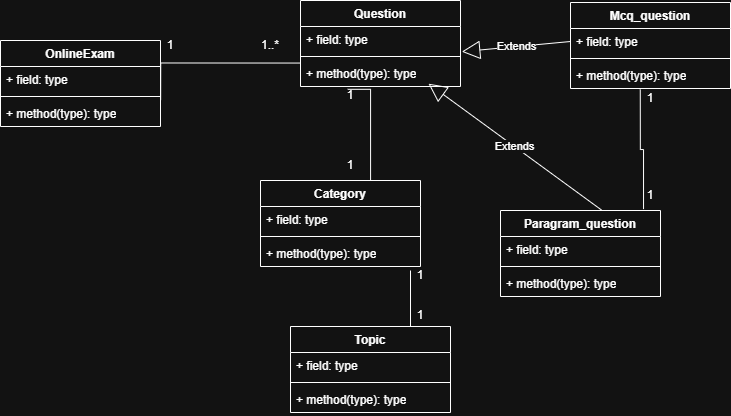

The diagram above was exported from draw.io. Its source (the exported page's mxGraphModel, read from the mxfile embedded in the PNG):
<mxGraphModel dx="834" dy="450" grid="1" gridSize="10" guides="1" tooltips="1" connect="1" arrows="1" fold="1" page="1" pageScale="1" pageWidth="850" pageHeight="1100" math="0" shadow="0">
  <root>
    <mxCell id="0" />
    <mxCell id="1" parent="0" />
    <mxCell id="FvYyZRlZv0-aTLczwszB-52" parent="1" style="swimlane;fontStyle=1;align=center;verticalAlign=top;childLayout=stackLayout;horizontal=1;startSize=26;horizontalStack=0;resizeParent=1;resizeParentMax=0;resizeLast=0;collapsible=1;marginBottom=0;whiteSpace=wrap;html=1;" value="Category&lt;div&gt;&lt;br&gt;&lt;/div&gt;" vertex="1">
      <mxGeometry height="86" width="160" x="280" y="270" as="geometry" />
    </mxCell>
    <mxCell id="FvYyZRlZv0-aTLczwszB-53" parent="FvYyZRlZv0-aTLczwszB-52" style="text;strokeColor=none;fillColor=none;align=left;verticalAlign=top;spacingLeft=4;spacingRight=4;overflow=hidden;rotatable=0;points=[[0,0.5],[1,0.5]];portConstraint=eastwest;whiteSpace=wrap;html=1;" value="+ field: type" vertex="1">
      <mxGeometry height="26" width="160" y="26" as="geometry" />
    </mxCell>
    <mxCell id="FvYyZRlZv0-aTLczwszB-54" parent="FvYyZRlZv0-aTLczwszB-52" style="line;strokeWidth=1;fillColor=none;align=left;verticalAlign=middle;spacingTop=-1;spacingLeft=3;spacingRight=3;rotatable=0;labelPosition=right;points=[];portConstraint=eastwest;strokeColor=inherit;" value="" vertex="1">
      <mxGeometry height="8" width="160" y="52" as="geometry" />
    </mxCell>
    <mxCell id="FvYyZRlZv0-aTLczwszB-55" parent="FvYyZRlZv0-aTLczwszB-52" style="text;strokeColor=none;fillColor=none;align=left;verticalAlign=top;spacingLeft=4;spacingRight=4;overflow=hidden;rotatable=0;points=[[0,0.5],[1,0.5]];portConstraint=eastwest;whiteSpace=wrap;html=1;" value="+ method(type): type" vertex="1">
      <mxGeometry height="26" width="160" y="60" as="geometry" />
    </mxCell>
    <mxCell id="FvYyZRlZv0-aTLczwszB-56" parent="1" style="swimlane;fontStyle=1;align=center;verticalAlign=top;childLayout=stackLayout;horizontal=1;startSize=26;horizontalStack=0;resizeParent=1;resizeParentMax=0;resizeLast=0;collapsible=1;marginBottom=0;whiteSpace=wrap;html=1;" value="&lt;div&gt;Mcq_question&lt;/div&gt;" vertex="1">
      <mxGeometry height="86" width="160" x="590" y="92" as="geometry" />
    </mxCell>
    <mxCell id="FvYyZRlZv0-aTLczwszB-57" parent="FvYyZRlZv0-aTLczwszB-56" style="text;strokeColor=none;fillColor=none;align=left;verticalAlign=top;spacingLeft=4;spacingRight=4;overflow=hidden;rotatable=0;points=[[0,0.5],[1,0.5]];portConstraint=eastwest;whiteSpace=wrap;html=1;" value="+ field: type" vertex="1">
      <mxGeometry height="26" width="160" y="26" as="geometry" />
    </mxCell>
    <mxCell id="FvYyZRlZv0-aTLczwszB-58" parent="FvYyZRlZv0-aTLczwszB-56" style="line;strokeWidth=1;fillColor=none;align=left;verticalAlign=middle;spacingTop=-1;spacingLeft=3;spacingRight=3;rotatable=0;labelPosition=right;points=[];portConstraint=eastwest;strokeColor=inherit;" value="" vertex="1">
      <mxGeometry height="8" width="160" y="52" as="geometry" />
    </mxCell>
    <mxCell id="FvYyZRlZv0-aTLczwszB-59" parent="FvYyZRlZv0-aTLczwszB-56" style="text;strokeColor=none;fillColor=none;align=left;verticalAlign=top;spacingLeft=4;spacingRight=4;overflow=hidden;rotatable=0;points=[[0,0.5],[1,0.5]];portConstraint=eastwest;whiteSpace=wrap;html=1;" value="+ method(type): type" vertex="1">
      <mxGeometry height="26" width="160" y="60" as="geometry" />
    </mxCell>
    <mxCell id="FvYyZRlZv0-aTLczwszB-60" parent="1" style="swimlane;fontStyle=1;align=center;verticalAlign=top;childLayout=stackLayout;horizontal=1;startSize=26;horizontalStack=0;resizeParent=1;resizeParentMax=0;resizeLast=0;collapsible=1;marginBottom=0;whiteSpace=wrap;html=1;" value="&lt;div&gt;Topic&lt;/div&gt;&lt;div&gt;&lt;br&gt;&lt;/div&gt;" vertex="1">
      <mxGeometry height="86" width="160" x="310" y="416" as="geometry" />
    </mxCell>
    <mxCell id="FvYyZRlZv0-aTLczwszB-61" parent="FvYyZRlZv0-aTLczwszB-60" style="text;strokeColor=none;fillColor=none;align=left;verticalAlign=top;spacingLeft=4;spacingRight=4;overflow=hidden;rotatable=0;points=[[0,0.5],[1,0.5]];portConstraint=eastwest;whiteSpace=wrap;html=1;" value="+ field: type" vertex="1">
      <mxGeometry height="26" width="160" y="26" as="geometry" />
    </mxCell>
    <mxCell id="FvYyZRlZv0-aTLczwszB-62" parent="FvYyZRlZv0-aTLczwszB-60" style="line;strokeWidth=1;fillColor=none;align=left;verticalAlign=middle;spacingTop=-1;spacingLeft=3;spacingRight=3;rotatable=0;labelPosition=right;points=[];portConstraint=eastwest;strokeColor=inherit;" value="" vertex="1">
      <mxGeometry height="8" width="160" y="52" as="geometry" />
    </mxCell>
    <mxCell id="FvYyZRlZv0-aTLczwszB-63" parent="FvYyZRlZv0-aTLczwszB-60" style="text;strokeColor=none;fillColor=none;align=left;verticalAlign=top;spacingLeft=4;spacingRight=4;overflow=hidden;rotatable=0;points=[[0,0.5],[1,0.5]];portConstraint=eastwest;whiteSpace=wrap;html=1;" value="+ method(type): type" vertex="1">
      <mxGeometry height="26" width="160" y="60" as="geometry" />
    </mxCell>
    <mxCell id="FvYyZRlZv0-aTLczwszB-64" parent="1" style="swimlane;fontStyle=1;align=center;verticalAlign=top;childLayout=stackLayout;horizontal=1;startSize=26;horizontalStack=0;resizeParent=1;resizeParentMax=0;resizeLast=0;collapsible=1;marginBottom=0;whiteSpace=wrap;html=1;" value="OnlineExam&lt;div&gt;&lt;br&gt;&lt;/div&gt;" vertex="1">
      <mxGeometry height="86" width="160" x="20" y="130" as="geometry" />
    </mxCell>
    <mxCell id="FvYyZRlZv0-aTLczwszB-65" parent="FvYyZRlZv0-aTLczwszB-64" style="text;strokeColor=none;fillColor=none;align=left;verticalAlign=top;spacingLeft=4;spacingRight=4;overflow=hidden;rotatable=0;points=[[0,0.5],[1,0.5]];portConstraint=eastwest;whiteSpace=wrap;html=1;" value="+ field: type" vertex="1">
      <mxGeometry height="26" width="160" y="26" as="geometry" />
    </mxCell>
    <mxCell id="FvYyZRlZv0-aTLczwszB-66" parent="FvYyZRlZv0-aTLczwszB-64" style="line;strokeWidth=1;fillColor=none;align=left;verticalAlign=middle;spacingTop=-1;spacingLeft=3;spacingRight=3;rotatable=0;labelPosition=right;points=[];portConstraint=eastwest;strokeColor=inherit;" value="" vertex="1">
      <mxGeometry height="8" width="160" y="52" as="geometry" />
    </mxCell>
    <mxCell id="FvYyZRlZv0-aTLczwszB-67" parent="FvYyZRlZv0-aTLczwszB-64" style="text;strokeColor=none;fillColor=none;align=left;verticalAlign=top;spacingLeft=4;spacingRight=4;overflow=hidden;rotatable=0;points=[[0,0.5],[1,0.5]];portConstraint=eastwest;whiteSpace=wrap;html=1;" value="+ method(type): type" vertex="1">
      <mxGeometry height="26" width="160" y="60" as="geometry" />
    </mxCell>
    <mxCell id="FvYyZRlZv0-aTLczwszB-68" parent="1" style="swimlane;fontStyle=1;align=center;verticalAlign=top;childLayout=stackLayout;horizontal=1;startSize=26;horizontalStack=0;resizeParent=1;resizeParentMax=0;resizeLast=0;collapsible=1;marginBottom=0;whiteSpace=wrap;html=1;" value="&lt;div&gt;Paragram_question&lt;/div&gt;&lt;div&gt;&lt;br&gt;&lt;/div&gt;" vertex="1">
      <mxGeometry height="86" width="160" x="520" y="300" as="geometry" />
    </mxCell>
    <mxCell id="FvYyZRlZv0-aTLczwszB-69" parent="FvYyZRlZv0-aTLczwszB-68" style="text;strokeColor=none;fillColor=none;align=left;verticalAlign=top;spacingLeft=4;spacingRight=4;overflow=hidden;rotatable=0;points=[[0,0.5],[1,0.5]];portConstraint=eastwest;whiteSpace=wrap;html=1;" value="+ field: type" vertex="1">
      <mxGeometry height="26" width="160" y="26" as="geometry" />
    </mxCell>
    <mxCell id="FvYyZRlZv0-aTLczwszB-70" parent="FvYyZRlZv0-aTLczwszB-68" style="line;strokeWidth=1;fillColor=none;align=left;verticalAlign=middle;spacingTop=-1;spacingLeft=3;spacingRight=3;rotatable=0;labelPosition=right;points=[];portConstraint=eastwest;strokeColor=inherit;" value="" vertex="1">
      <mxGeometry height="8" width="160" y="52" as="geometry" />
    </mxCell>
    <mxCell id="FvYyZRlZv0-aTLczwszB-71" parent="FvYyZRlZv0-aTLczwszB-68" style="text;strokeColor=none;fillColor=none;align=left;verticalAlign=top;spacingLeft=4;spacingRight=4;overflow=hidden;rotatable=0;points=[[0,0.5],[1,0.5]];portConstraint=eastwest;whiteSpace=wrap;html=1;" value="+ method(type): type" vertex="1">
      <mxGeometry height="26" width="160" y="60" as="geometry" />
    </mxCell>
    <mxCell id="FvYyZRlZv0-aTLczwszB-72" parent="1" style="swimlane;fontStyle=1;align=center;verticalAlign=top;childLayout=stackLayout;horizontal=1;startSize=26;horizontalStack=0;resizeParent=1;resizeParentMax=0;resizeLast=0;collapsible=1;marginBottom=0;whiteSpace=wrap;html=1;" value="&lt;div&gt;Question&lt;/div&gt;" vertex="1">
      <mxGeometry height="86" width="160" x="320" y="90" as="geometry" />
    </mxCell>
    <mxCell id="FvYyZRlZv0-aTLczwszB-73" parent="FvYyZRlZv0-aTLczwszB-72" style="text;strokeColor=none;fillColor=none;align=left;verticalAlign=top;spacingLeft=4;spacingRight=4;overflow=hidden;rotatable=0;points=[[0,0.5],[1,0.5]];portConstraint=eastwest;whiteSpace=wrap;html=1;" value="+ field: type" vertex="1">
      <mxGeometry height="26" width="160" y="26" as="geometry" />
    </mxCell>
    <mxCell id="FvYyZRlZv0-aTLczwszB-74" parent="FvYyZRlZv0-aTLczwszB-72" style="line;strokeWidth=1;fillColor=none;align=left;verticalAlign=middle;spacingTop=-1;spacingLeft=3;spacingRight=3;rotatable=0;labelPosition=right;points=[];portConstraint=eastwest;strokeColor=inherit;" value="" vertex="1">
      <mxGeometry height="8" width="160" y="52" as="geometry" />
    </mxCell>
    <mxCell id="FvYyZRlZv0-aTLczwszB-75" parent="FvYyZRlZv0-aTLczwszB-72" style="text;strokeColor=none;fillColor=none;align=left;verticalAlign=top;spacingLeft=4;spacingRight=4;overflow=hidden;rotatable=0;points=[[0,0.5],[1,0.5]];portConstraint=eastwest;whiteSpace=wrap;html=1;" value="+ method(type): type" vertex="1">
      <mxGeometry height="26" width="160" y="60" as="geometry" />
    </mxCell>
    <mxCell id="FvYyZRlZv0-aTLczwszB-78" edge="1" parent="1" source="FvYyZRlZv0-aTLczwszB-68" style="endArrow=block;endSize=16;endFill=0;html=1;rounded=0;exitX=0.631;exitY=-0.006;exitDx=0;exitDy=0;exitPerimeter=0;entryX=0.8;entryY=0.892;entryDx=0;entryDy=0;entryPerimeter=0;" target="FvYyZRlZv0-aTLczwszB-75" value="Extends">
      <mxGeometry relative="1" width="160" as="geometry">
        <mxPoint x="410" y="390" as="sourcePoint" />
        <mxPoint x="510" y="290" as="targetPoint" />
      </mxGeometry>
    </mxCell>
    <mxCell id="FvYyZRlZv0-aTLczwszB-86" edge="1" parent="1" source="FvYyZRlZv0-aTLczwszB-67" style="endArrow=none;html=1;edgeStyle=orthogonalEdgeStyle;rounded=0;exitX=1.001;exitY=-0.018;exitDx=0;exitDy=0;exitPerimeter=0;entryX=0;entryY=0.098;entryDx=0;entryDy=0;entryPerimeter=0;" target="FvYyZRlZv0-aTLczwszB-75" value="">
      <mxGeometry relative="1" as="geometry">
        <mxPoint x="320" y="280" as="sourcePoint" />
        <mxPoint x="480" y="280" as="targetPoint" />
      </mxGeometry>
    </mxCell>
    <mxCell id="FvYyZRlZv0-aTLczwszB-89" edge="1" parent="1" source="FvYyZRlZv0-aTLczwszB-75" style="endArrow=none;html=1;edgeStyle=orthogonalEdgeStyle;rounded=0;exitX=0.295;exitY=1.108;exitDx=0;exitDy=0;exitPerimeter=0;entryX=0.688;entryY=0;entryDx=0;entryDy=0;entryPerimeter=0;" target="FvYyZRlZv0-aTLczwszB-52" value="">
      <mxGeometry relative="1" as="geometry">
        <Array as="points">
          <mxPoint x="390" y="179" />
        </Array>
        <mxPoint x="320" y="280" as="sourcePoint" />
        <mxPoint x="480" y="280" as="targetPoint" />
      </mxGeometry>
    </mxCell>
    <mxCell id="FvYyZRlZv0-aTLczwszB-92" parent="1" style="text;html=1;whiteSpace=wrap;strokeColor=none;fillColor=none;align=center;verticalAlign=middle;rounded=0;" value="1" vertex="1">
      <mxGeometry height="30" width="60" x="160" y="120" as="geometry" />
    </mxCell>
    <mxCell id="FvYyZRlZv0-aTLczwszB-93" parent="1" style="text;html=1;whiteSpace=wrap;strokeColor=none;fillColor=none;align=center;verticalAlign=middle;rounded=0;" value="1..*" vertex="1">
      <mxGeometry height="30" width="60" x="260" y="120" as="geometry" />
    </mxCell>
    <mxCell id="FvYyZRlZv0-aTLczwszB-95" parent="1" style="text;html=1;whiteSpace=wrap;strokeColor=none;fillColor=none;align=center;verticalAlign=middle;rounded=0;" value="1" vertex="1">
      <mxGeometry height="30" width="60" x="340" y="170" as="geometry" />
    </mxCell>
    <mxCell id="FvYyZRlZv0-aTLczwszB-96" parent="1" style="text;html=1;whiteSpace=wrap;strokeColor=none;fillColor=none;align=center;verticalAlign=middle;rounded=0;" value="1" vertex="1">
      <mxGeometry height="30" width="60" x="340" y="240" as="geometry" />
    </mxCell>
    <mxCell id="FvYyZRlZv0-aTLczwszB-97" edge="1" parent="1" style="endArrow=none;html=1;edgeStyle=orthogonalEdgeStyle;rounded=0;entryX=0.75;entryY=0;entryDx=0;entryDy=0;" target="FvYyZRlZv0-aTLczwszB-60" value="">
      <mxGeometry relative="1" as="geometry">
        <mxPoint x="430" y="360" as="sourcePoint" />
        <mxPoint x="480" y="280" as="targetPoint" />
      </mxGeometry>
    </mxCell>
    <mxCell id="FvYyZRlZv0-aTLczwszB-100" parent="1" style="text;html=1;whiteSpace=wrap;strokeColor=none;fillColor=none;align=center;verticalAlign=middle;rounded=0;" value="1" vertex="1">
      <mxGeometry height="30" width="60" x="410" y="350" as="geometry" />
    </mxCell>
    <mxCell id="FvYyZRlZv0-aTLczwszB-101" parent="1" style="text;html=1;whiteSpace=wrap;strokeColor=none;fillColor=none;align=center;verticalAlign=middle;rounded=0;" value="1" vertex="1">
      <mxGeometry height="30" width="60" x="410" y="390" as="geometry" />
    </mxCell>
    <mxCell id="FvYyZRlZv0-aTLczwszB-102" edge="1" parent="1" source="FvYyZRlZv0-aTLczwszB-59" style="endArrow=none;html=1;edgeStyle=orthogonalEdgeStyle;rounded=0;exitX=0.436;exitY=1.037;exitDx=0;exitDy=0;exitPerimeter=0;entryX=0.894;entryY=-0.016;entryDx=0;entryDy=0;entryPerimeter=0;" target="FvYyZRlZv0-aTLczwszB-68" value="">
      <mxGeometry relative="1" as="geometry">
        <mxPoint x="320" y="280" as="sourcePoint" />
        <mxPoint x="660" y="280" as="targetPoint" />
      </mxGeometry>
    </mxCell>
    <mxCell id="FvYyZRlZv0-aTLczwszB-105" parent="1" style="text;html=1;whiteSpace=wrap;strokeColor=none;fillColor=none;align=center;verticalAlign=middle;rounded=0;" value="1&lt;div&gt;&lt;br&gt;&lt;/div&gt;" vertex="1">
      <mxGeometry height="30" width="60" x="640" y="180" as="geometry" />
    </mxCell>
    <mxCell id="FvYyZRlZv0-aTLczwszB-106" parent="1" style="text;html=1;whiteSpace=wrap;strokeColor=none;fillColor=none;align=center;verticalAlign=middle;rounded=0;" value="1" vertex="1">
      <mxGeometry height="30" width="60" x="640" y="270" as="geometry" />
    </mxCell>
    <mxCell id="FvYyZRlZv0-aTLczwszB-107" edge="1" parent="1" source="FvYyZRlZv0-aTLczwszB-57" style="endArrow=block;endSize=16;endFill=0;html=1;rounded=0;exitX=0;exitY=0.5;exitDx=0;exitDy=0;entryX=1.008;entryY=0.969;entryDx=0;entryDy=0;entryPerimeter=0;" target="FvYyZRlZv0-aTLczwszB-73" value="Extends">
      <mxGeometry relative="1" width="160" as="geometry">
        <mxPoint x="320" y="280" as="sourcePoint" />
        <mxPoint x="480" y="280" as="targetPoint" />
      </mxGeometry>
    </mxCell>
  </root>
</mxGraphModel>